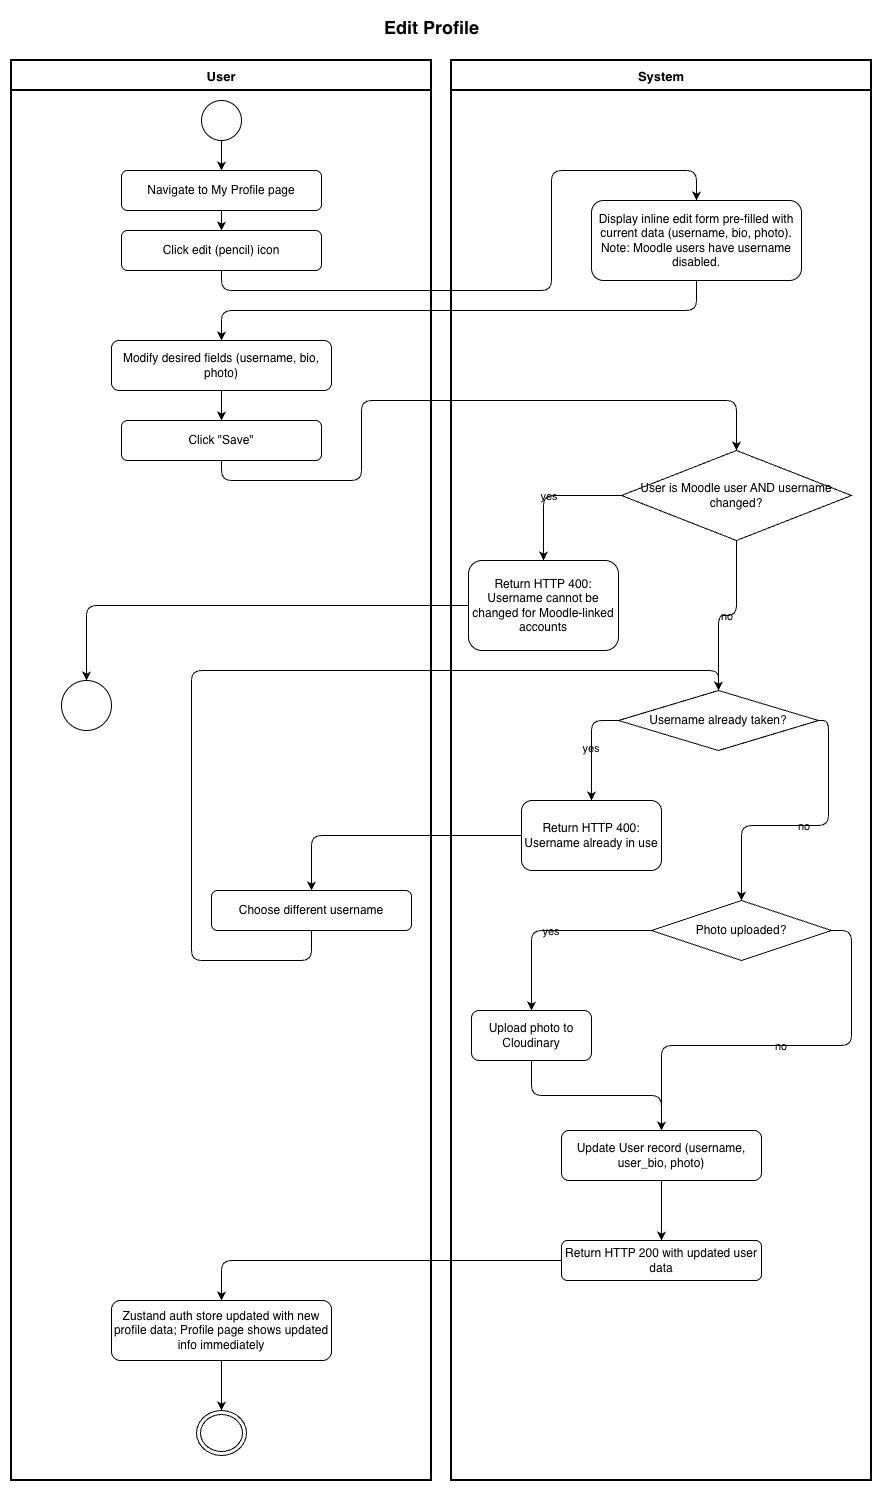

The diagram above was exported from draw.io. Its source (the exported page's mxGraphModel, read from the mxfile embedded in the PNG):
<mxGraphModel dx="1018" dy="815" grid="1" gridSize="10" guides="1" tooltips="1" connect="1" arrows="1" fold="1" page="1" pageScale="1" pageWidth="827" pageHeight="1169" background="#ffffff" math="0" shadow="0" adaptiveColors="auto">
  <root>
    <mxCell id="0" />
    <mxCell id="1" parent="0" />
    <mxCell id="2" parent="1" style="text;html=1;strokeColor=none;fillColor=none;align=center;fontSize=18;fontStyle=1;labelBackgroundColor=none;" value="Edit Profile" vertex="1">
      <mxGeometry height="40" width="560" x="160" y="10" as="geometry" />
    </mxCell>
    <mxCell id="3" parent="1" style="swimlane;startSize=30;fontStyle=1;fontSize=13;swimlaneLine=1;strokeWidth=2;labelBackgroundColor=none;" value="User" vertex="1">
      <mxGeometry height="1420" width="420" x="20" y="60" as="geometry" />
    </mxCell>
    <mxCell id="5" parent="3" style="ellipse;aspect=fixed;labelBackgroundColor=none;" value="" vertex="1">
      <mxGeometry height="40" width="40" x="190" y="40" as="geometry" />
    </mxCell>
    <mxCell id="6" parent="3" style="rounded=1;whiteSpace=wrap;html=1;labelBackgroundColor=none;" value="Navigate to My Profile page" vertex="1">
      <mxGeometry height="40" width="200" x="110" y="110" as="geometry" />
    </mxCell>
    <mxCell id="7" parent="3" style="rounded=1;whiteSpace=wrap;html=1;labelBackgroundColor=none;" value="Click edit (pencil) icon" vertex="1">
      <mxGeometry height="40" width="200" x="110" y="170" as="geometry" />
    </mxCell>
    <mxCell id="9" parent="3" style="rounded=1;whiteSpace=wrap;html=1;labelBackgroundColor=none;" value="Modify desired fields (username, bio, photo)" vertex="1">
      <mxGeometry height="50" width="220" x="100" y="280" as="geometry" />
    </mxCell>
    <mxCell id="10" parent="3" style="rounded=1;whiteSpace=wrap;html=1;labelBackgroundColor=none;" value="Click &quot;Save&quot;" vertex="1">
      <mxGeometry height="40" width="200" x="110" y="360" as="geometry" />
    </mxCell>
    <mxCell id="13" parent="3" style="ellipse;aspect=fixed;labelBackgroundColor=none;" value="" vertex="1">
      <mxGeometry height="50" width="50" x="50" y="620" as="geometry" />
    </mxCell>
    <mxCell id="16" parent="3" style="rounded=1;whiteSpace=wrap;html=1;labelBackgroundColor=none;" value="Choose different username" vertex="1">
      <mxGeometry height="40" width="200" x="200" y="830" as="geometry" />
    </mxCell>
    <mxCell id="21" parent="3" style="rounded=1;whiteSpace=wrap;html=1;labelBackgroundColor=none;" value="Zustand auth store updated with new profile data; Profile page shows updated info immediately" vertex="1">
      <mxGeometry height="60" width="220" x="100" y="1240" as="geometry" />
    </mxCell>
    <mxCell id="22" parent="3" style="ellipse;html=1;shape=endState;labelBackgroundColor=none;" value="" vertex="1">
      <mxGeometry height="45" width="50" x="185" y="1350" as="geometry" />
    </mxCell>
    <mxCell id="4" parent="1" style="swimlane;startSize=30;fontStyle=1;fontSize=13;swimlaneLine=1;strokeWidth=2;labelBackgroundColor=none;" value="System" vertex="1">
      <mxGeometry height="1420" width="420" x="460" y="60" as="geometry" />
    </mxCell>
    <mxCell id="8" parent="4" style="rounded=1;whiteSpace=wrap;html=1;labelBackgroundColor=none;" value="Display inline edit form pre-filled with current data (username, bio, photo). Note: Moodle users have username disabled." vertex="1">
      <mxGeometry height="80" width="210" x="140" y="140" as="geometry" />
    </mxCell>
    <mxCell id="11" parent="4" style="rhombus;whiteSpace=wrap;html=1;labelBackgroundColor=none;" value="User is Moodle user AND username changed?" vertex="1">
      <mxGeometry height="90" width="230" x="170" y="390" as="geometry" />
    </mxCell>
    <mxCell id="12" parent="4" style="rounded=1;whiteSpace=wrap;html=1;labelBackgroundColor=none;" value="Return HTTP 400: Username cannot be changed for Moodle-linked accounts" vertex="1">
      <mxGeometry height="90" width="150" x="17" y="500" as="geometry" />
    </mxCell>
    <mxCell id="14" parent="4" style="rhombus;whiteSpace=wrap;html=1;labelBackgroundColor=none;" value="Username already taken?" vertex="1">
      <mxGeometry height="60" width="200" x="167" y="630" as="geometry" />
    </mxCell>
    <mxCell id="15" parent="4" style="rounded=1;whiteSpace=wrap;html=1;labelBackgroundColor=none;" value="Return HTTP 400: Username already in use" vertex="1">
      <mxGeometry height="70" width="140" x="70" y="740" as="geometry" />
    </mxCell>
    <mxCell id="17" parent="4" style="rhombus;whiteSpace=wrap;html=1;labelBackgroundColor=none;" value="Photo uploaded?" vertex="1">
      <mxGeometry height="60" width="180" x="200" y="840" as="geometry" />
    </mxCell>
    <mxCell id="18" parent="4" style="rounded=1;whiteSpace=wrap;html=1;labelBackgroundColor=none;" value="Upload photo to Cloudinary" vertex="1">
      <mxGeometry height="50" width="120" x="20" y="950" as="geometry" />
    </mxCell>
    <mxCell id="19" parent="4" style="rounded=1;whiteSpace=wrap;html=1;labelBackgroundColor=none;" value="Update User record (username, user_bio, photo)" vertex="1">
      <mxGeometry height="50" width="200" x="110" y="1070" as="geometry" />
    </mxCell>
    <mxCell id="20" parent="4" style="rounded=1;whiteSpace=wrap;html=1;labelBackgroundColor=none;" value="Return HTTP 200 with updated user data" vertex="1">
      <mxGeometry height="40" width="200" x="110" y="1180" as="geometry" />
    </mxCell>
    <mxCell id="50" edge="1" parent="1" source="5" style="edgeStyle=orthogonalEdgeStyle;labelBackgroundColor=none;fontColor=default;" target="6">
      <mxGeometry relative="1" as="geometry" />
    </mxCell>
    <mxCell id="51" edge="1" parent="1" source="6" style="edgeStyle=orthogonalEdgeStyle;labelBackgroundColor=none;fontColor=default;" target="7">
      <mxGeometry relative="1" as="geometry" />
    </mxCell>
    <mxCell id="52" edge="1" parent="1" source="7" style="edgeStyle=orthogonalEdgeStyle;labelBackgroundColor=none;fontColor=default;" target="8">
      <mxGeometry relative="1" as="geometry">
        <Array as="points">
          <mxPoint x="230" y="290" />
          <mxPoint x="560" y="290" />
          <mxPoint x="560" y="170" />
          <mxPoint x="705" y="170" />
        </Array>
      </mxGeometry>
    </mxCell>
    <mxCell id="53" edge="1" parent="1" source="8" style="edgeStyle=orthogonalEdgeStyle;labelBackgroundColor=none;fontColor=default;" target="9">
      <mxGeometry relative="1" as="geometry">
        <Array as="points">
          <mxPoint x="230" y="310" />
        </Array>
      </mxGeometry>
    </mxCell>
    <mxCell id="54" edge="1" parent="1" source="9" style="edgeStyle=orthogonalEdgeStyle;labelBackgroundColor=none;fontColor=default;" target="10">
      <mxGeometry relative="1" as="geometry" />
    </mxCell>
    <mxCell id="55" edge="1" parent="1" source="10" style="edgeStyle=orthogonalEdgeStyle;labelBackgroundColor=none;fontColor=default;" target="11">
      <mxGeometry relative="1" as="geometry">
        <Array as="points">
          <mxPoint x="230" y="480" />
          <mxPoint x="370" y="480" />
          <mxPoint x="370" y="400" />
          <mxPoint x="745" y="400" />
        </Array>
      </mxGeometry>
    </mxCell>
    <mxCell id="56" edge="1" parent="1" source="11" style="edgeStyle=orthogonalEdgeStyle;labelBackgroundColor=none;fontColor=default;" target="12" value="yes">
      <mxGeometry relative="1" as="geometry" />
    </mxCell>
    <mxCell id="57" edge="1" parent="1" source="12" style="edgeStyle=orthogonalEdgeStyle;labelBackgroundColor=none;fontColor=default;" target="13">
      <mxGeometry relative="1" as="geometry" />
    </mxCell>
    <mxCell id="58" edge="1" parent="1" source="11" style="edgeStyle=orthogonalEdgeStyle;labelBackgroundColor=none;fontColor=default;" target="14" value="no">
      <mxGeometry relative="1" as="geometry" />
    </mxCell>
    <mxCell id="59" edge="1" parent="1" source="14" style="edgeStyle=orthogonalEdgeStyle;labelBackgroundColor=none;fontColor=default;exitX=0;exitY=0.5;exitDx=0;exitDy=0;" target="15" value="yes">
      <mxGeometry relative="1" as="geometry" />
    </mxCell>
    <mxCell id="60" edge="1" parent="1" source="15" style="edgeStyle=orthogonalEdgeStyle;labelBackgroundColor=none;fontColor=default;" target="16">
      <mxGeometry relative="1" as="geometry" />
    </mxCell>
    <mxCell id="61" edge="1" parent="1" source="16" style="edgeStyle=orthogonalEdgeStyle;labelBackgroundColor=none;fontColor=default;" target="14">
      <mxGeometry relative="1" as="geometry">
        <Array as="points">
          <mxPoint x="320" y="960" />
          <mxPoint x="200" y="960" />
          <mxPoint x="200" y="670" />
          <mxPoint x="727" y="670" />
        </Array>
      </mxGeometry>
    </mxCell>
    <mxCell id="62" edge="1" parent="1" source="14" style="edgeStyle=orthogonalEdgeStyle;labelBackgroundColor=none;fontColor=default;exitX=1;exitY=0.5;exitDx=0;exitDy=0;" target="17" value="no">
      <mxGeometry relative="1" as="geometry" />
    </mxCell>
    <mxCell id="63" edge="1" parent="1" source="17" style="edgeStyle=orthogonalEdgeStyle;labelBackgroundColor=none;fontColor=default;" target="18" value="yes">
      <mxGeometry relative="1" as="geometry" />
    </mxCell>
    <mxCell id="64" edge="1" parent="1" source="18" style="edgeStyle=orthogonalEdgeStyle;labelBackgroundColor=none;fontColor=default;" target="19">
      <mxGeometry relative="1" as="geometry" />
    </mxCell>
    <mxCell id="65" edge="1" parent="1" source="17" style="edgeStyle=orthogonalEdgeStyle;labelBackgroundColor=none;fontColor=default;" target="19" value="no">
      <mxGeometry relative="1" as="geometry">
        <Array as="points">
          <mxPoint x="860" y="930" />
          <mxPoint x="860" y="1045" />
          <mxPoint x="670" y="1045" />
        </Array>
      </mxGeometry>
    </mxCell>
    <mxCell id="66" edge="1" parent="1" source="19" style="edgeStyle=orthogonalEdgeStyle;labelBackgroundColor=none;fontColor=default;" target="20">
      <mxGeometry relative="1" as="geometry" />
    </mxCell>
    <mxCell id="67" edge="1" parent="1" source="20" style="edgeStyle=orthogonalEdgeStyle;labelBackgroundColor=none;fontColor=default;" target="21">
      <mxGeometry relative="1" as="geometry" />
    </mxCell>
    <mxCell id="68" edge="1" parent="1" source="21" style="edgeStyle=orthogonalEdgeStyle;labelBackgroundColor=none;fontColor=default;" target="22">
      <mxGeometry relative="1" as="geometry" />
    </mxCell>
  </root>
</mxGraphModel>